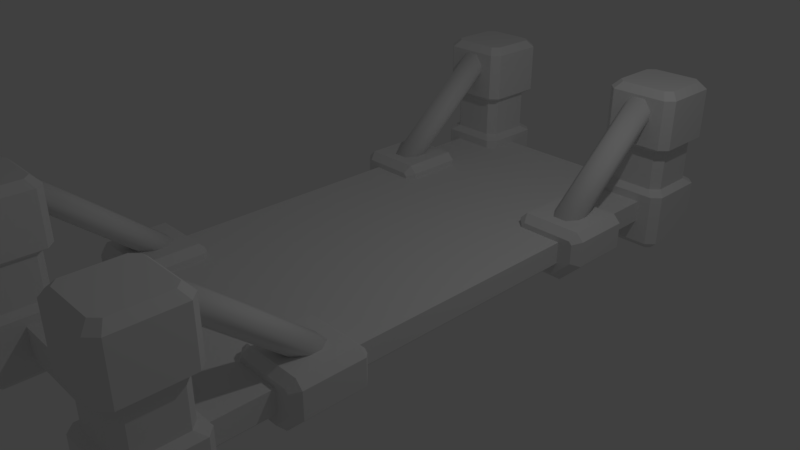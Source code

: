 # Source: BridgeAdvanced.blend  (saved by Blender 2.79.0; exported with 4.5.12 LTS)
import bpy
from mathutils import Matrix  # noqa: F401  (used for matrix-valued properties, if any)

bpy.ops.wm.read_factory_settings(use_empty=True)
scene = bpy.context.scene
scene.name = 'Scene'

# ---- collections
col_collection_1 = bpy.data.collections.new('Collection 1'); scene.collection.children.link(col_collection_1)

# ---- materials (node trees are filled in below, after node groups)
mat_material_001 = bpy.data.materials.new('Material.001')
mat_material_001.alpha_threshold = 0.0
mat_material_001.use_transparent_shadow = False
mat_material_001.roughness = 0.5
mat_material_002 = bpy.data.materials.new('Material.002')
mat_material_002.alpha_threshold = 0.0
mat_material_002.use_transparent_shadow = False
mat_material_002.roughness = 0.5
mat_material_003 = bpy.data.materials.new('Material.003')
mat_material_003.alpha_threshold = 0.0
mat_material_003.use_transparent_shadow = False
mat_material_003.roughness = 0.5

# ---- material node trees

# ---- world
world_world = bpy.data.worlds.new('World'); scene.world = world_world
world_world.color = (0.05088, 0.05088, 0.05088)
world_world.use_sun_shadow = False
world_world.sun_shadow_jitter_overblur = 0.0
world_world.cycles.sampling_method = 'MANUAL'

# ---- cameras
cam_camera = bpy.data.cameras.new('Camera')
cam_camera.clip_end = 100.0
cam_camera.lens = 35.0
cam_camera.sensor_width = 32.0
cam_camera.sensor_height = 18.0
cam_camera.ortho_scale = 7.314
cam_camera.dof.focus_distance = 0.0
cam_camera.dof.aperture_fstop = 128.0

# ---- lights
light_lamp = bpy.data.lights.new('Lamp', 'POINT')
light_lamp.transmission_factor = 0.0
light_lamp.cutoff_distance = 30.0
light_lamp.energy = 100.0
light_lamp.shadow_buffer_clip_start = 1.001
light_lamp.shadow_soft_size = 0.1
light_lamp.shadow_maximum_resolution = 0.006
light_lamp.use_absolute_resolution = True

# ---- meshes
me_cube = bpy.data.meshes.new('Cube')
me_cube.from_pydata([(1.7, -4.0, 0.2), (1.7, -1.956e-06, 0.2), (-5.96e-08, -4.0, -0.2), (-5.364e-07, -4.0, 0.2), (-1.192e-07, -5.96e-07, 0.2), (5.96e-08, 4.768e-07, -0.2), (1.4, -2.736, 1.022), (1.3, -2.865, 0.8686), (1.4, -2.929, 0.792), (1.111, -4.5, 0.3139), (1.0, -4.389, 0.3139), (1.0, -4.389, 1.01), (1.111, -4.5, 1.01), (1.111, -3.5, 1.01), (1.0, -3.611, 1.01), (1.0, -3.611, 0.3139), (1.111, -3.5, 0.3139), (2.0, -3.611, 1.01), (1.889, -3.5, 1.01), (1.889, -3.5, 0.3139), (2.0, -3.611, 0.3139), (1.889, -4.5, 1.01), (2.0, -4.389, 1.01), (2.0, -4.389, 0.3139), (1.889, -4.5, 0.3139), (1.211, -4.4, 0.3835), (1.1, -4.289, 0.3835), (1.211, -4.4, 0.9403), (1.1, -4.289, 0.9403), (1.1, -3.711, 0.9403), (1.211, -3.6, 0.9403), (1.1, -3.711, 0.3835), (1.211, -3.6, 0.3835), (1.789, -3.6, 0.9403), (1.9, -3.711, 0.9403), (1.789, -3.6, 0.3835), (1.9, -3.711, 0.3835), (1.9, -4.289, 0.9403), (1.789, -4.4, 0.9403), (1.9, -4.289, 0.3835), (1.789, -4.4, 0.3835), (1.184, -4.406, 1.8), (1.094, -4.316, 1.8), (1.094, -3.684, 1.8), (1.184, -3.594, 1.8), (1.816, -3.594, 1.8), (1.906, -3.684, 1.8), (1.906, -4.316, 1.8), (1.816, -4.406, 1.8), (1.3, -3.644, 1.523), (1.4, -3.708, 1.446), (1.4, -3.515, 1.676), (1.3, -3.58, 1.599), (1.4, -2.149, 0.138), (1.3, -2.085, 0.2146), (1.3, -2.021, 0.2912), (1.4, -1.957, 0.3678), (1.6, -3.708, 1.446), (1.7, -3.644, 1.523), (1.7, -3.58, 1.599), (1.6, -3.515, 1.676), (1.7, -2.085, 0.2146), (1.6, -2.149, 0.138), (1.6, -1.957, 0.3678), (1.7, -2.021, 0.2912), (1.3, -2.8, 0.9452), (1.6, -2.929, 0.792), (1.7, -2.865, 0.8686), (1.6, -2.736, 1.022), (1.7, -2.8, 0.9452), (1.152, -4.4, -0.5), (1.111, -4.5, -0.4), (1.1, -4.348, -0.5), (1.0, -4.389, -0.4), (1.1, -3.652, -0.5), (1.0, -3.611, -0.4), (1.152, -3.6, -0.5), (1.111, -3.5, -0.4), (1.9, -4.348, -0.5), (2.0, -4.389, -0.4), (1.848, -4.4, -0.5), (1.889, -4.5, -0.4), (1.848, -3.6, -0.5), (1.889, -3.5, -0.4), (1.9, -3.652, -0.5), (2.0, -3.611, -0.4), (1.1, -1.7, -0.275), (1.0, -1.8, -0.375), (1.9, -1.7, -0.03358), (2.0, -1.8, -0.075), (1.659, -1.7, -0.275), (1.7, -1.8, -0.375), (1.1, -1.7, 0.2336), (1.0, -1.8, 0.275), (1.141, -1.7, 0.275), (1.1, -1.8, 0.375), (1.859, -1.7, 0.275), (1.9, -1.8, 0.375), (1.9, -1.7, 0.2336), (2.0, -1.8, 0.275), (1.1, -2.7, -0.275), (1.0, -2.6, -0.375), (1.659, -2.7, -0.275), (1.7, -2.6, -0.375), (2.0, -2.6, -0.075), (1.9, -2.7, -0.03358), (1.141, -2.7, 0.275), (1.1, -2.6, 0.375), (1.0, -2.6, 0.275), (1.1, -2.7, 0.2336), (1.9, -2.7, 0.2336), (2.0, -2.6, 0.275), (1.9, -2.6, 0.375), (1.859, -2.7, 0.275), (1.6, -4.0, -0.2), (1.7, -4.0, -0.1), (1.7, -5.253e-07, -0.1), (1.6, -1.753e-08, -0.2), (1.0, -4.389, 1.7), (1.111, -4.5, 1.7), (1.111, -3.5, 1.7), (1.0, -3.611, 1.7), (1.889, -4.5, 1.7), (2.0, -4.389, 1.7), (2.0, -3.611, 1.7), (1.889, -3.5, 1.7)], [], [(114, 115, 0, 3, 2), (20, 85, 83, 19), (15, 10, 26, 31), (74, 76, 82, 84, 78, 80, 70, 72), (24, 81, 79, 23), (1, 4, 3, 0), (116, 1, 0, 115), (89, 99, 111, 104), (97, 95, 107, 112), (103, 91, 89, 104), (57, 58, 59, 60, 51, 52, 49, 50), (67, 69, 59, 58), (53, 62, 66, 8), (68, 6, 51, 60), (7, 65, 55, 54), (53, 54, 55, 56, 63, 64, 61, 62), (21, 12, 27, 38), (26, 28, 29, 31), (17, 22, 37, 34), (73, 10, 15, 75), (9, 24, 40, 25), (32, 30, 33, 35), (36, 34, 37, 39), (40, 38, 27, 25), (13, 18, 33, 30), (19, 16, 32, 35), (23, 20, 36, 39), (11, 14, 29, 28), (11, 118, 121, 14), (77, 16, 19, 83), (85, 20, 23, 79), (81, 24, 9, 71), (40, 24, 23, 39), (13, 120, 125, 18), (36, 20, 19, 35), (32, 16, 15, 31), (17, 124, 123, 22), (9, 25, 26, 10), (25, 27, 28, 26), (30, 32, 31, 29), (34, 36, 35, 33), (38, 40, 39, 37), (13, 30, 29, 14), (27, 12, 11, 28), (17, 34, 33, 18), (21, 38, 37, 22), (16, 77, 75, 15), (46, 45, 44, 43, 42, 41, 48, 47), (120, 13, 14, 121), (21, 122, 119, 12), (122, 21, 22, 123), (124, 17, 18, 125), (12, 119, 118, 11), (107, 95, 93, 108), (86, 92, 94, 96, 98, 88, 90), (97, 112, 111, 99), (101, 108, 93, 87), (8, 50, 49, 7), (6, 56, 55, 65), (66, 62, 61, 67), (68, 60, 59, 69), (8, 66, 57, 50), (63, 68, 69, 64), (57, 66, 67, 58), (51, 6, 65, 52), (53, 8, 7, 54), (49, 52, 65, 7), (63, 56, 6, 68), (61, 64, 69, 67), (76, 74, 75, 77), (84, 82, 83, 85), (80, 78, 79, 81), (72, 70, 71, 73), (74, 72, 73, 75), (77, 83, 82, 76), (85, 79, 78, 84), (81, 71, 70, 80), (71, 9, 10, 73), (90, 88, 89, 91), (86, 90, 91, 87), (94, 92, 93, 95), (98, 96, 97, 99), (92, 86, 87, 93), (96, 94, 95, 97), (99, 89, 88, 98), (102, 105, 110, 113, 106, 109, 100), (105, 102, 103, 104), (102, 100, 101, 103), (109, 106, 107, 108), (113, 110, 111, 112), (104, 111, 110, 105), (112, 107, 106, 113), (108, 101, 100, 109), (87, 91, 103, 101), (116, 115, 114, 117), (117, 114, 2, 5), (41, 42, 118, 119), (43, 44, 120, 121), (45, 46, 124, 125), (47, 48, 122, 123), (48, 41, 119, 122), (42, 43, 121, 118), (123, 124, 46, 47), (125, 120, 44, 45)])
me_cube.polygons.foreach_set('use_smooth', [0, 0, 0, 0, 0, 0, 0, 0, 0, 0, 1, 1, 1, 1, 1, 1, 0, 0, 0, 0, 0, 0, 0, 0, 0, 0, 0, 0, 0, 0, 0, 0, 0, 0, 0, 0, 0, 0, 0, 0, 0, 0, 0, 0, 0, 0, 0, 0, 0, 0, 0, 0, 0, 0, 0, 0, 0, 1, 1, 1, 1, 1, 1, 1, 1, 1, 1, 1, 1, 0, 0, 0, 0, 0, 0, 0, 0, 0, 0, 0, 0, 0, 0, 0, 0, 0, 0, 0, 0, 0, 0, 0, 0, 0, 0, 0, 0, 0, 0, 0, 0, 0, 0, 0])
me_cube.polygons.foreach_set('material_index', [0, 1, 1, 1, 1, 0, 0, 1, 1, 1, 2, 2, 2, 2, 2, 2, 1, 2, 1, 1, 1, 2, 2, 2, 1, 1, 1, 1, 1, 1, 1, 1, 1, 1, 1, 1, 1, 1, 2, 2, 2, 2, 1, 1, 1, 1, 1, 1, 1, 1, 1, 1, 1, 1, 1, 1, 1, 2, 2, 2, 2, 2, 2, 2, 2, 2, 2, 2, 2, 1, 1, 1, 1, 1, 1, 1, 1, 1, 1, 1, 1, 1, 1, 1, 1, 1, 1, 1, 1, 1, 1, 1, 1, 1, 0, 0, 1, 1, 1, 1, 1, 1, 1, 1])
_uv = me_cube.uv_layers.new(name='UVMap')
_uv.uv.foreach_set('vector', [1.0, 0.8546, 0.9846, 0.8699, 0.9383, 0.8699, 0.9383, 0.6104, 1.0, 0.6104, 0.7407, 0.4409, 0.8509, 0.4409, 0.8509, 0.4578, 0.7407, 0.4578, 0.5247, 0.6274, 0.5247, 0.7461, 0.5092, 0.7308, 0.5092, 0.6426, 0.6018, 0.1759, 0.6099, 0.1679, 0.7172, 0.1679, 0.7253, 0.1759, 0.7253, 0.282, 0.7172, 0.29, 0.6099, 0.29, 0.6018, 0.282, 0.8663, 0.1695, 0.7562, 0.1695, 0.7562, 0.1526, 0.8663, 0.1526, 0.5247, 0.6104, 0.2623, 0.6104, 0.2623, 2.183e-07, 0.5247, 0.0, 0.571, 0.6104, 0.5247, 0.6104, 0.5247, 0.0, 0.571, 2.183e-07, 0.3796, 0.7783, 0.4336, 0.7783, 0.4336, 0.9004, 0.3796, 0.9004, 0.6018, 0.3205, 0.7253, 0.3205, 0.7253, 0.4426, 0.6018, 0.4426, 0.6944, 0.5952, 0.6944, 0.4731, 0.7407, 0.4731, 0.7407, 0.5952, 0.5509, 0.6867, 0.5628, 0.6715, 0.5746, 0.6715, 0.5864, 0.6867, 0.5864, 0.7173, 0.5746, 0.7325, 0.5628, 0.7325, 0.5509, 0.7173, 0.9435, 0.4145, 0.9589, 0.4145, 0.9589, 0.5018, 0.9435, 0.5018, 0.8818, 0.1526, 0.9126, 0.1526, 0.9126, 0.2195, 0.8818, 0.2195, 0.1697, 0.811, 0.2006, 0.811, 0.2006, 0.8779, 0.1697, 0.8779, 0.9074, 0.8723, 0.9228, 0.8723, 0.9228, 0.9596, 0.9074, 0.9596, 0.5509, 0.6257, 0.5628, 0.6104, 0.5746, 0.6104, 0.5864, 0.6257, 0.5864, 0.6562, 0.5746, 0.6715, 0.5628, 0.6715, 0.5509, 0.6562, 0.7407, 0.01694, 0.7407, 0.1357, 0.7253, 0.1204, 0.7253, 0.0322, 0.7881, 0.8682, 0.7021, 0.8682, 0.7021, 0.78, 0.7881, 0.78, 0.6035, 4.038e-09, 0.7236, 3.235e-08, 0.7082, 0.01526, 0.619, 0.01526, 0.8509, 0.5935, 0.7407, 0.5935, 0.7407, 0.4748, 0.8509, 0.4748, 0.5076, 0.763, 0.3875, 0.763, 0.4029, 0.7478, 0.4921, 0.7478, 0.874, 0.8682, 0.7881, 0.8682, 0.7881, 0.78, 0.874, 0.78, 0.216, 0.9831, 0.1301, 0.9831, 0.1301, 0.8949, 0.216, 0.8949, 0.8935, 0.01694, 0.9794, 0.01694, 0.9794, 0.1051, 0.8935, 0.1051, 0.5864, 0.1357, 0.5864, 0.01694, 0.6018, 0.0322, 0.6018, 0.1204, 0.3875, 0.6104, 0.5076, 0.6104, 0.4921, 0.6257, 0.4029, 0.6257, 0.3704, 0.7461, 0.3704, 0.6274, 0.3858, 0.6426, 0.3858, 0.7308, 0.7236, 0.1526, 0.6035, 0.1526, 0.619, 0.1373, 0.7082, 0.1373, 0.8935, 0.1357, 0.7601, 0.1357, 0.7601, 0.01694, 0.8935, 0.01694, 0.1102, 0.8987, 1.021e-09, 0.8987, 8.177e-09, 0.78, 0.1102, 0.78, 0.8509, 0.4409, 0.7407, 0.4409, 0.7407, 0.3222, 0.8509, 0.3222, 0.7562, 0.1695, 0.8663, 0.1695, 0.8663, 0.2883, 0.7562, 0.2883, 0.4029, 0.7478, 0.3875, 0.763, 0.3704, 0.7461, 0.3858, 0.7308, 0.2176, 0.6274, 0.351, 0.6274, 0.351, 0.7461, 0.2176, 0.7461, 0.3858, 0.6426, 0.3704, 0.6274, 0.3875, 0.6104, 0.4029, 0.6257, 0.4921, 0.6257, 0.5076, 0.6104, 0.5247, 0.6274, 0.5092, 0.6426, 0.7392, 0.7461, 0.6057, 0.7461, 0.6057, 0.6274, 0.7392, 0.6274, 0.5076, 0.763, 0.4921, 0.7478, 0.5092, 0.7308, 0.5247, 0.7461, 0.8935, 0.1051, 0.9794, 0.1051, 0.9794, 0.1221, 0.8935, 0.1221, 0.7881, 0.8682, 0.874, 0.8682, 0.874, 0.8851, 0.7881, 0.8851, 0.1301, 0.9831, 0.216, 0.9831, 0.216, 1.0, 0.1301, 1.0, 0.9794, 0.01694, 0.8935, 0.01694, 0.8935, 1.819e-08, 0.9794, 0.0, 0.5864, 0.1357, 0.6018, 0.1204, 0.619, 0.1373, 0.6035, 0.1526, 0.7253, 0.1204, 0.7407, 0.1357, 0.7236, 0.1526, 0.7082, 0.1373, 0.6035, 4.038e-09, 0.619, 0.01526, 0.6018, 0.0322, 0.5864, 0.01694, 0.7407, 0.01694, 0.7253, 0.0322, 0.7082, 0.01526, 0.7236, 3.235e-08, 1.021e-09, 0.8987, 0.1102, 0.8987, 0.1102, 0.9157, 0.0, 0.9157, 0.0, 0.6274, 0.01713, 0.6104, 0.1372, 0.6104, 0.1543, 0.6274, 0.1543, 0.7461, 0.1372, 0.763, 0.01713, 0.763, 0.0, 0.7461, 0.351, 0.6274, 0.2176, 0.6274, 0.2176, 0.6104, 0.351, 0.6104, 0.892, 0.7461, 0.7585, 0.7461, 0.7585, 0.6274, 0.892, 0.6274, 0.7585, 0.7461, 0.892, 0.7461, 0.892, 0.763, 0.7585, 0.763, 0.6057, 0.7461, 0.7392, 0.7461, 0.7392, 0.763, 0.6057, 0.763, 0.892, 0.6274, 0.7585, 0.6274, 0.7585, 0.6104, 0.892, 0.6104, 0.7253, 0.4426, 0.7253, 0.3205, 0.7407, 0.3205, 0.7407, 0.4426, 0.3179, 0.9004, 0.2394, 0.9004, 0.233, 0.8941, 0.233, 0.7846, 0.2394, 0.7783, 0.2806, 0.7783, 0.3179, 0.8151, 0.6018, 0.3205, 0.6018, 0.4426, 0.5864, 0.4426, 0.5864, 0.3205, 0.5648, 0.9004, 0.4645, 0.9004, 0.4645, 0.7783, 0.5648, 0.7783, 0.8818, 0.3532, 0.8818, 0.4201, 0.8663, 0.4201, 0.8663, 0.3532, 0.2006, 0.6773, 0.2006, 0.6104, 0.216, 0.6104, 0.216, 0.6773, 0.9126, 0.2195, 0.9126, 0.1526, 0.928, 0.1526, 0.928, 0.2195, 0.1697, 0.811, 0.1697, 0.8779, 0.1543, 0.8779, 0.1543, 0.811, 0.8818, 0.3532, 0.9126, 0.3532, 0.9126, 0.4201, 0.8818, 0.4201, 0.1697, 0.6104, 0.1697, 0.6773, 0.1543, 0.6773, 0.1543, 0.6104, 0.9126, 0.4201, 0.9126, 0.3532, 0.928, 0.3532, 0.928, 0.4201, 0.2006, 0.8779, 0.2006, 0.811, 0.216, 0.811, 0.216, 0.8779, 0.8818, 0.1526, 0.8818, 0.2195, 0.8663, 0.2195, 0.8663, 0.1526, 0.9074, 0.6104, 0.9228, 0.6104, 0.9228, 0.6977, 0.9074, 0.6977, 0.1697, 0.6104, 0.2006, 0.6104, 0.2006, 0.6773, 0.1697, 0.6773, 0.9435, 0.1526, 0.9589, 0.1526, 0.9589, 0.2399, 0.9435, 0.2399, 0.6099, 0.1679, 0.6018, 0.1759, 0.5864, 0.1695, 0.6035, 0.1526, 0.7253, 0.1759, 0.7172, 0.1679, 0.7236, 0.1526, 0.7407, 0.1695, 0.7172, 0.29, 0.7253, 0.282, 0.7407, 0.2883, 0.7236, 0.3052, 0.6018, 0.282, 0.6099, 0.29, 0.6035, 0.3052, 0.5864, 0.2883, 0.6018, 0.1759, 0.6018, 0.282, 0.5864, 0.2883, 0.5864, 0.1695, 0.1102, 0.8987, 0.1102, 0.78, 0.1256, 0.7863, 0.1256, 0.8924, 0.8509, 0.4409, 0.8509, 0.3222, 0.8663, 0.3285, 0.8663, 0.4346, 0.7562, 0.1695, 0.7562, 0.2883, 0.7407, 0.282, 0.7407, 0.1759, 0.7562, 0.2883, 0.8663, 0.2883, 0.8663, 0.3052, 0.7562, 0.3052, 0.3179, 0.8151, 0.2806, 0.7783, 0.287, 0.763, 0.3333, 0.8088, 0.3179, 0.9004, 0.3179, 0.8151, 0.3333, 0.8088, 0.3333, 0.9157, 0.233, 0.8941, 0.2394, 0.9004, 0.233, 0.9157, 0.2176, 0.9004, 0.2394, 0.7783, 0.233, 0.7846, 0.2176, 0.7783, 0.233, 0.763, 0.2394, 0.9004, 0.3179, 0.9004, 0.3333, 0.9157, 0.233, 0.9157, 0.233, 0.7846, 0.233, 0.8941, 0.2176, 0.9004, 0.2176, 0.7783, 0.4336, 0.7783, 0.3796, 0.7783, 0.386, 0.763, 0.4272, 0.763, 0.6018, 0.8151, 0.6391, 0.7783, 0.6803, 0.7783, 0.6867, 0.7846, 0.6867, 0.8941, 0.6803, 0.9004, 0.6018, 0.9004, 0.6391, 0.7783, 0.6018, 0.8151, 0.5864, 0.8088, 0.6327, 0.763, 0.6018, 0.8151, 0.6018, 0.9004, 0.5864, 0.9157, 0.5864, 0.8088, 0.6803, 0.9004, 0.6867, 0.8941, 0.7021, 0.9004, 0.6867, 0.9157, 0.6867, 0.7846, 0.6803, 0.7783, 0.6867, 0.763, 0.7021, 0.7783, 0.3796, 0.9004, 0.4336, 0.9004, 0.4272, 0.9157, 0.386, 0.9157, 0.6018, 0.4426, 0.7253, 0.4426, 0.7189, 0.4578, 0.6082, 0.4578, 0.4645, 0.9004, 0.5648, 0.9004, 0.5494, 0.9157, 0.4709, 0.9157, 0.5864, 0.4731, 0.6944, 0.4731, 0.6944, 0.5952, 0.5864, 0.5952, 0.571, 0.6104, 0.571, 2.183e-07, 0.5864, 2.911e-07, 0.5864, 0.6104, 0.2469, 1.992e-09, 0.2469, 0.6104, 1.673e-07, 0.6104, 0.0, 0.0, 0.2126, 0.746, 0.7405, 0.1952, 0.7585, 0.6104, 0.7585, 0.6274, 0.2278, 0.5509, 0.3704, 0.6274, 0.3704, 0.6274, 0.7407, 0.01694, 0.0614, 0.6274, 0.5864, 0.7461, 0.5864, 0.7461, 0.3704, 0.7461, 0.0735, 0.7312, 0.7392, 0.7461, 0.7392, 0.7461, 0.5864, 0.6274, 0.7392, 0.7461, 0.7392, 0.6274, 0.7585, 0.6274, 0.7585, 0.7461, 0.7407, 0.1357, 0.7407, 0.01694, 0.7601, 0.01694, 0.7601, 0.1357, 0.6057, 0.6274, 0.6057, 0.7461, 0.5864, 0.7461, 0.5864, 0.6274, 0.351, 0.7461, 0.351, 0.6274, 0.3704, 0.6274, 0.3704, 0.7461])
me_cube.materials.append(mat_material_001)
me_cube.materials.append(mat_material_002)
me_cube.materials.append(mat_material_003)
me_cube.use_remesh_preserve_volume = False
me_cube.use_remesh_preserve_attributes = False
me_cube.use_mirror_vertex_groups = False
me_cube.update()

# ---- objects
ob_cube = bpy.data.objects.new('Cube', me_cube)
ob_lamp = bpy.data.objects.new('Lamp', light_lamp)
ob_camera = bpy.data.objects.new('Camera', cam_camera)

# ---- transforms, parenting, visibility, modifiers, constraints
ob_cube.location = (0.0, 0.0, 0.0)
ob_cube.lock_rotations_4d = False
ob_cube.empty_display_type = 'ARROWS'
ob_cube.lineart.crease_threshold = 0.0
_m = ob_cube.modifiers.new('Mirror', 'MIRROR')
_m.use_axis = (True, True, False)
ob_lamp.location = (4.076, 1.005, 5.904)
ob_lamp.rotation_euler = (0.6503, 0.05522, 1.866)
ob_lamp.lock_rotations_4d = False
ob_lamp.empty_display_type = 'ARROWS'
ob_lamp.color = (0.0, 0.0, 0.0, 0.0)
ob_lamp.lineart.crease_threshold = 0.0
ob_camera.location = (7.481, -6.508, 5.344)
ob_camera.rotation_euler = (1.109, 0.0, 0.8149)
ob_camera.lock_rotations_4d = False
ob_camera.empty_display_type = 'ARROWS'
ob_camera.color = (0.0, 0.0, 0.0, 0.0)
ob_camera.display_type = 'WIRE'
ob_camera.lineart.crease_threshold = 0.0

# ---- collection membership
col_collection_1.objects.link(ob_cube)
col_collection_1.objects.link(ob_lamp)
col_collection_1.objects.link(ob_camera)

# ---- scene / render settings (as saved in the file)
scene.camera = ob_camera
scene.frame_start = 1; scene.frame_end = 250; scene.frame_set(1)
scene.render.engine = 'BLENDER_EEVEE_NEXT'
scene.render.resolution_percentage = 50
scene.render.dither_intensity = 0.0
scene.cycles.use_denoising = False
scene.cycles.samples = 128
scene.cycles.sampling_pattern = 'TABULATED_SOBOL'
scene.cycles.use_adaptive_sampling = False
scene.cycles.use_light_tree = False
scene.cycles.blur_glossy = 0.0
scene.cycles.sample_clamp_indirect = 0.0
scene.view_settings.view_transform = 'Standard'
bpy.context.view_layer.update()
